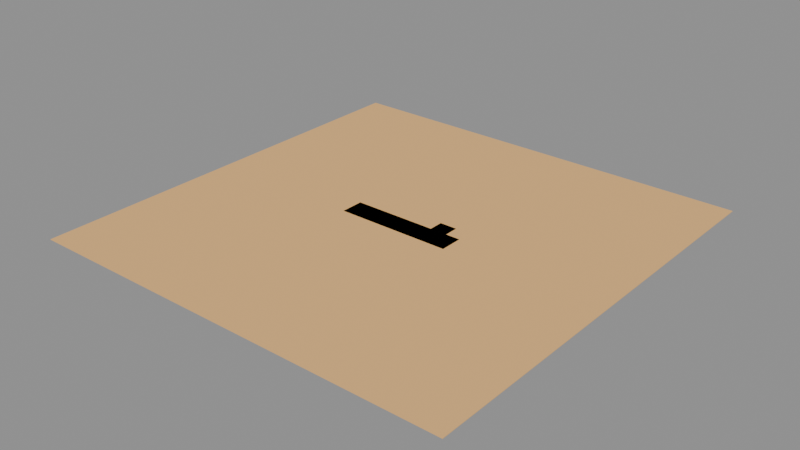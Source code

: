 # Source: LVL_KES_007_ArkTransportCrashSite.blend  (saved by Blender 4.2.66; exported with 4.5.12 LTS)
import bpy
from mathutils import Matrix  # noqa: F401  (used for matrix-valued properties, if any)

bpy.ops.wm.read_factory_settings(use_empty=True)
scene = bpy.context.scene
scene.name = 'LVL_KES_007_ArkTransportCrashSite'

# ---- collections
col_lvl_kes_007_arktransportcrashsite = bpy.data.collections.new('LVL_KES_007_ArkTransportCrashSite'); scene.collection.children.link(col_lvl_kes_007_arktransportcrashsite)
col_lvl_kes_007_arktransportcrashsite_blockout = bpy.data.collections.new('LVL_KES_007_ArkTransportCrashSite_Blockout'); col_lvl_kes_007_arktransportcrashsite.children.link(col_lvl_kes_007_arktransportcrashsite_blockout)
col_lvl_kes_007_arktransportcrashsite_terrain = bpy.data.collections.new('LVL_KES_007_ArkTransportCrashSite_Terrain'); col_lvl_kes_007_arktransportcrashsite.children.link(col_lvl_kes_007_arktransportcrashsite_terrain)
col_lvl_kes_007_arktransportcrashsite_markers = bpy.data.collections.new('LVL_KES_007_ArkTransportCrashSite_Markers'); col_lvl_kes_007_arktransportcrashsite.children.link(col_lvl_kes_007_arktransportcrashsite_markers)
col_lvl_kes_007_arktransportcrashsite_volumes = bpy.data.collections.new('LVL_KES_007_ArkTransportCrashSite_Volumes'); col_lvl_kes_007_arktransportcrashsite.children.link(col_lvl_kes_007_arktransportcrashsite_volumes)
col_lvl_kes_007_arktransportcrashsite_splines = bpy.data.collections.new('LVL_KES_007_ArkTransportCrashSite_Splines'); col_lvl_kes_007_arktransportcrashsite.children.link(col_lvl_kes_007_arktransportcrashsite_splines)
col_lvl_kes_007_arktransportcrashsite_cameras = bpy.data.collections.new('LVL_KES_007_ArkTransportCrashSite_Cameras'); col_lvl_kes_007_arktransportcrashsite.children.link(col_lvl_kes_007_arktransportcrashsite_cameras)
col_lvl_kes_007_arktransportcrashsite_reference = bpy.data.collections.new('LVL_KES_007_ArkTransportCrashSite_Reference'); col_lvl_kes_007_arktransportcrashsite.children.link(col_lvl_kes_007_arktransportcrashsite_reference)

# ---- materials (node trees are filled in below, after node groups)
mat_mi_blockout_kes = bpy.data.materials.new('MI_Blockout_KES')
mat_mi_blockout_kes.diffuse_color = (0.85, 0.5, 0.2, 1.0)

# ---- material node trees

# ---- meshes
me_blk_wreckfuselage_floor = bpy.data.meshes.new('BLK_WreckFuselage_Floor')
me_blk_wreckfuselage_floor.from_pydata([(-20.0, -4.0, -0.1), (-20.0, -4.0, 0.1), (-20.0, 4.0, -0.1), (-20.0, 4.0, 0.1), (20.0, -4.0, -0.1), (20.0, -4.0, 0.1), (20.0, 4.0, -0.1), (20.0, 4.0, 0.1)], [], [(0, 1, 3, 2), (2, 3, 7, 6), (6, 7, 5, 4), (4, 5, 1, 0), (2, 6, 4, 0), (7, 3, 1, 5)])
me_blk_wreckfuselage_floor.materials.append(mat_mi_blockout_kes)
me_blk_wreckfuselage_floor.update()
me_blk_debrisfield_floor = bpy.data.meshes.new('BLK_DebrisField_Floor')
me_blk_debrisfield_floor.from_pydata([(-75.0, -75.0, -0.1), (-75.0, -75.0, 0.1), (-75.0, 75.0, -0.1), (-75.0, 75.0, 0.1), (75.0, -75.0, -0.1), (75.0, -75.0, 0.1), (75.0, 75.0, -0.1), (75.0, 75.0, 0.1)], [], [(0, 1, 3, 2), (2, 3, 7, 6), (6, 7, 5, 4), (4, 5, 1, 0), (2, 6, 4, 0), (7, 3, 1, 5)])
me_blk_debrisfield_floor.materials.append(mat_mi_blockout_kes)
me_blk_debrisfield_floor.update()
me_blk_idrissposition_floor = bpy.data.meshes.new('BLK_IdrissPosition_Floor')
me_blk_idrissposition_floor.from_pydata([(-3.0, -3.0, -0.1), (-3.0, -3.0, 0.1), (-3.0, 3.0, -0.1), (-3.0, 3.0, 0.1), (3.0, -3.0, -0.1), (3.0, -3.0, 0.1), (3.0, 3.0, -0.1), (3.0, 3.0, 0.1)], [], [(0, 1, 3, 2), (2, 3, 7, 6), (6, 7, 5, 4), (4, 5, 1, 0), (2, 6, 4, 0), (7, 3, 1, 5)])
me_blk_idrissposition_floor.materials.append(mat_mi_blockout_kes)
me_blk_idrissposition_floor.update()
me_vol_room_wreckfuselage = bpy.data.meshes.new('VOL_Room_WreckFuselage')
me_vol_room_wreckfuselage.from_pydata([(-20.0, -4.0, -4.0), (-20.0, -4.0, 4.0), (-20.0, 4.0, -4.0), (-20.0, 4.0, 4.0), (20.0, -4.0, -4.0), (20.0, -4.0, 4.0), (20.0, 4.0, -4.0), (20.0, 4.0, 4.0)], [], [(0, 1, 3, 2), (2, 3, 7, 6), (6, 7, 5, 4), (4, 5, 1, 0), (2, 6, 4, 0), (7, 3, 1, 5)])
me_vol_room_wreckfuselage.update()
me_vol_room_debrisfield = bpy.data.meshes.new('VOL_Room_DebrisField')
me_vol_room_debrisfield.from_pydata([(-75.0, -75.0, -2.5), (-75.0, -75.0, 2.5), (-75.0, 75.0, -2.5), (-75.0, 75.0, 2.5), (75.0, -75.0, -2.5), (75.0, -75.0, 2.5), (75.0, 75.0, -2.5), (75.0, 75.0, 2.5)], [], [(0, 1, 3, 2), (2, 3, 7, 6), (6, 7, 5, 4), (4, 5, 1, 0), (2, 6, 4, 0), (7, 3, 1, 5)])
me_vol_room_debrisfield.update()
me_vol_room_idrissposition = bpy.data.meshes.new('VOL_Room_IdrissPosition')
me_vol_room_idrissposition.from_pydata([(-3.0, -3.0, -1.5), (-3.0, -3.0, 1.5), (-3.0, 3.0, -1.5), (-3.0, 3.0, 1.5), (3.0, -3.0, -1.5), (3.0, -3.0, 1.5), (3.0, 3.0, -1.5), (3.0, 3.0, 1.5)], [], [(0, 1, 3, 2), (2, 3, 7, 6), (6, 7, 5, 4), (4, 5, 1, 0), (2, 6, 4, 0), (7, 3, 1, 5)])
me_vol_room_idrissposition.update()
me_ref_bounds = bpy.data.meshes.new('REF_Bounds')
me_ref_bounds.from_pydata([(-75.0, -75.0, -15.0), (-75.0, -75.0, 15.0), (-75.0, 75.0, -15.0), (-75.0, 75.0, 15.0), (75.0, -75.0, -15.0), (75.0, -75.0, 15.0), (75.0, 75.0, -15.0), (75.0, 75.0, 15.0)], [], [(0, 1, 3, 2), (2, 3, 7, 6), (6, 7, 5, 4), (4, 5, 1, 0), (2, 6, 4, 0), (7, 3, 1, 5)])
me_ref_bounds.update()
me_ref_human_1p8m = bpy.data.meshes.new('REF_Human_1p8m')
me_ref_human_1p8m.from_pydata([(0.0, 0.3, -0.9), (0.0, 0.3, 0.9), (0.15, 0.2598, -0.9), (0.15, 0.2598, 0.9), (0.2598, 0.15, -0.9), (0.2598, 0.15, 0.9), (0.3, 0.0, -0.9), (0.3, 0.0, 0.9), (0.2598, -0.15, -0.9), (0.2598, -0.15, 0.9), (0.15, -0.2598, -0.9), (0.15, -0.2598, 0.9), (0.0, -0.3, -0.9), (0.0, -0.3, 0.9), (-0.15, -0.2598, -0.9), (-0.15, -0.2598, 0.9), (-0.2598, -0.15, -0.9), (-0.2598, -0.15, 0.9), (-0.3, 0.0, -0.9), (-0.3, 0.0, 0.9), (-0.2598, 0.15, -0.9), (-0.2598, 0.15, 0.9), (-0.15, 0.2598, -0.9), (-0.15, 0.2598, 0.9)], [], [(0, 1, 3, 2), (2, 3, 5, 4), (4, 5, 7, 6), (6, 7, 9, 8), (8, 9, 11, 10), (10, 11, 13, 12), (12, 13, 15, 14), (14, 15, 17, 16), (16, 17, 19, 18), (18, 19, 21, 20), (3, 1, 23, 21, 19, 17, 15, 13, 11, 9, 7, 5), (20, 21, 23, 22), (22, 23, 1, 0), (0, 2, 4, 6, 8, 10, 12, 14, 16, 18, 20, 22)])
me_ref_human_1p8m.update()

# ---- objects
ob_lvl_kes_007_arktransportcrashsite = bpy.data.objects.new('LVL_KES_007_ArkTransportCrashSite', None)
ob_blk_wreckfuselage_floor = bpy.data.objects.new('BLK_WreckFuselage_Floor', me_blk_wreckfuselage_floor)
ob_blk_debrisfield_floor = bpy.data.objects.new('BLK_DebrisField_Floor', me_blk_debrisfield_floor)
ob_blk_idrissposition_floor = bpy.data.objects.new('BLK_IdrissPosition_Floor', me_blk_idrissposition_floor)
ob_ps_m1_03 = bpy.data.objects.new('PS_M1_03', None)
ob_sp_idris = bpy.data.objects.new('SP_Idris', None)
ob_sp_sentineldrone_01 = bpy.data.objects.new('SP_SentinelDrone_01', None)
ob_sp_sentineldrone_02 = bpy.data.objects.new('SP_SentinelDrone_02', None)
ob_vol_room_wreckfuselage = bpy.data.objects.new('VOL_Room_WreckFuselage', me_vol_room_wreckfuselage)
ob_vol_room_debrisfield = bpy.data.objects.new('VOL_Room_DebrisField', me_vol_room_debrisfield)
ob_vol_room_idrissposition = bpy.data.objects.new('VOL_Room_IdrissPosition', me_vol_room_idrissposition)
ob_ref_bounds = bpy.data.objects.new('REF_Bounds', me_ref_bounds)
ob_ref_human_1p8m = bpy.data.objects.new('REF_Human_1p8m', me_ref_human_1p8m)

# ---- transforms, parenting, visibility, modifiers, constraints
ob_lvl_kes_007_arktransportcrashsite.location = (0.0, 0.0, 0.0)
ob_lvl_kes_007_arktransportcrashsite.empty_display_type = 'CUBE'
ob_lvl_kes_007_arktransportcrashsite.empty_display_size = 2.0
ob_blk_wreckfuselage_floor.location = (0.0, 0.0, -0.1)
ob_blk_debrisfield_floor.location = (0.0, 0.0, -0.1)
ob_blk_idrissposition_floor.location = (12.0, 6.0, -0.1)
ob_ps_m1_03.location = (0.0, 0.0, 0.1)
ob_ps_m1_03.empty_display_type = 'ARROWS'
ob_sp_idris.location = (15.0, 9.0, 0.0)
ob_sp_idris.empty_display_type = 'SPHERE'
ob_sp_idris.empty_display_size = 2.0
ob_sp_sentineldrone_01.location = (15.0, 9.0, 0.0)
ob_sp_sentineldrone_01.empty_display_type = 'SPHERE'
ob_sp_sentineldrone_01.empty_display_size = 2.0
ob_sp_sentineldrone_02.location = (3.0, 3.0, 0.0)
ob_sp_sentineldrone_02.empty_display_type = 'SPHERE'
ob_sp_sentineldrone_02.empty_display_size = 2.0
ob_vol_room_wreckfuselage.location = (0.0, 0.0, 4.0)
ob_vol_room_wreckfuselage.hide_render = True
ob_vol_room_wreckfuselage.display_type = 'WIRE'
ob_vol_room_debrisfield.location = (0.0, 0.0, 2.5)
ob_vol_room_debrisfield.hide_render = True
ob_vol_room_debrisfield.display_type = 'WIRE'
ob_vol_room_idrissposition.location = (12.0, 6.0, 1.5)
ob_vol_room_idrissposition.hide_render = True
ob_vol_room_idrissposition.display_type = 'WIRE'
ob_ref_bounds.location = (0.0, 0.0, 15.0)
ob_ref_bounds.hide_render = True
ob_ref_bounds.display_type = 'WIRE'
ob_ref_human_1p8m.location = (1.5, 0.0, 0.9)
ob_ref_human_1p8m.hide_render = True
ob_ref_human_1p8m.display_type = 'WIRE'

# ---- collection membership
scene.collection.objects.link(ob_lvl_kes_007_arktransportcrashsite)
col_lvl_kes_007_arktransportcrashsite_blockout.objects.link(ob_blk_wreckfuselage_floor)
col_lvl_kes_007_arktransportcrashsite_blockout.objects.link(ob_blk_debrisfield_floor)
col_lvl_kes_007_arktransportcrashsite_blockout.objects.link(ob_blk_idrissposition_floor)
col_lvl_kes_007_arktransportcrashsite_markers.objects.link(ob_ps_m1_03)
col_lvl_kes_007_arktransportcrashsite_markers.objects.link(ob_sp_idris)
col_lvl_kes_007_arktransportcrashsite_markers.objects.link(ob_sp_sentineldrone_01)
col_lvl_kes_007_arktransportcrashsite_markers.objects.link(ob_sp_sentineldrone_02)
col_lvl_kes_007_arktransportcrashsite_volumes.objects.link(ob_vol_room_wreckfuselage)
col_lvl_kes_007_arktransportcrashsite_volumes.objects.link(ob_vol_room_debrisfield)
col_lvl_kes_007_arktransportcrashsite_volumes.objects.link(ob_vol_room_idrissposition)
col_lvl_kes_007_arktransportcrashsite_reference.objects.link(ob_ref_bounds)
col_lvl_kes_007_arktransportcrashsite_reference.objects.link(ob_ref_human_1p8m)

# ---- scene / render settings (as saved in the file)
scene.frame_start = 1; scene.frame_end = 250; scene.frame_set(1)
scene.render.engine = 'BLENDER_EEVEE_NEXT'
bpy.context.view_layer.update()

# ---- added for rendering (the .blend has no active camera and no usable light): camera, sun + grey world if the file has none
cam_auto = bpy.data.cameras.new('AutoCamera')
cam_auto.lens = 50.0
cam_auto.sensor_width = 36.0
cam_auto.clip_end = 3444.52
ob_auto_camera = bpy.data.objects.new('AutoCamera', cam_auto)
scene.collection.objects.link(ob_auto_camera)
ob_auto_camera.location = (196.27, -235.524, 156.916)
ob_auto_camera.rotation_euler = (1.09748, -7.21219e-08, 0.694738)
scene.camera = ob_auto_camera
light_auto_sun = bpy.data.lights.new('AutoSun', 'SUN')
light_auto_sun.energy = 3.0
light_auto_sun.angle = 0.0523599
ob_auto_sun = bpy.data.objects.new('AutoSun', light_auto_sun)
scene.collection.objects.link(ob_auto_sun)
ob_auto_sun.rotation_euler = (0.872665, 0.174533, 0.523599)
if scene.world is None:
    world_auto = bpy.data.worlds.new('AutoWorld')
    world_auto.color = (0.3, 0.3, 0.3)
    scene.world = world_auto
bpy.context.view_layer.update()
